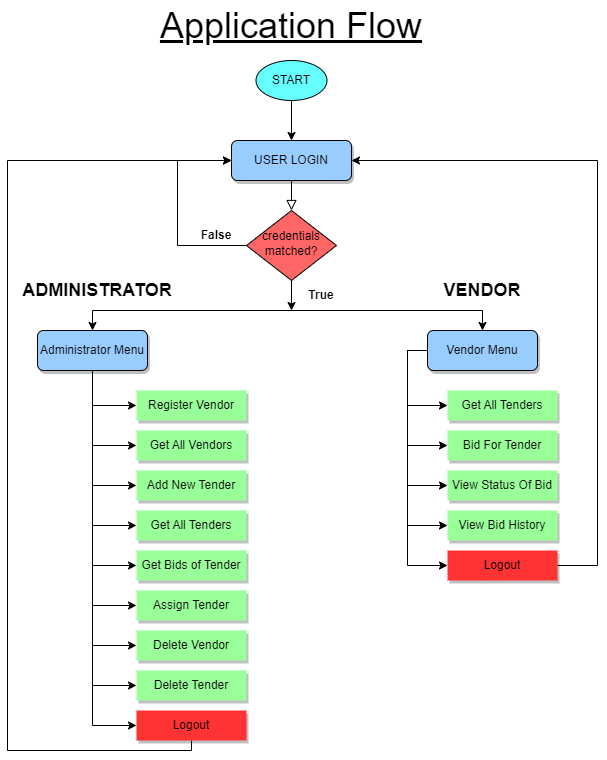

The diagram above was exported from draw.io. Its source (the exported page's mxGraphModel, read from the mxfile embedded in the PNG):
<mxGraphModel dx="1509" dy="636" grid="1" gridSize="10" guides="1" tooltips="1" connect="1" arrows="1" fold="1" page="1" pageScale="1" pageWidth="827" pageHeight="1169" math="0" shadow="0">
  <root>
    <mxCell id="WIyWlLk6GJQsqaUBKTNV-0" />
    <mxCell id="WIyWlLk6GJQsqaUBKTNV-1" parent="WIyWlLk6GJQsqaUBKTNV-0" />
    <mxCell id="WIyWlLk6GJQsqaUBKTNV-2" value="" style="rounded=0;html=1;jettySize=auto;orthogonalLoop=1;fontSize=11;endArrow=block;endFill=0;endSize=8;strokeWidth=1;shadow=0;labelBackgroundColor=none;edgeStyle=orthogonalEdgeStyle;" parent="WIyWlLk6GJQsqaUBKTNV-1" source="WIyWlLk6GJQsqaUBKTNV-3" target="WIyWlLk6GJQsqaUBKTNV-6" edge="1">
      <mxGeometry relative="1" as="geometry" />
    </mxCell>
    <mxCell id="WIyWlLk6GJQsqaUBKTNV-3" value="USER LOGIN" style="rounded=1;whiteSpace=wrap;html=1;fontSize=12;glass=0;strokeWidth=1;shadow=1;fillColor=#99CCFF;" parent="WIyWlLk6GJQsqaUBKTNV-1" vertex="1">
      <mxGeometry x="344" y="150" width="120" height="40" as="geometry" />
    </mxCell>
    <mxCell id="5_HZRINh3P8yw1zxRMVz-0" style="edgeStyle=orthogonalEdgeStyle;rounded=0;orthogonalLoop=1;jettySize=auto;html=1;entryX=0;entryY=0.5;entryDx=0;entryDy=0;fillColor=#FF0000;" edge="1" parent="WIyWlLk6GJQsqaUBKTNV-1" source="WIyWlLk6GJQsqaUBKTNV-6" target="WIyWlLk6GJQsqaUBKTNV-3">
      <mxGeometry relative="1" as="geometry">
        <Array as="points">
          <mxPoint x="290" y="255" />
          <mxPoint x="290" y="170" />
        </Array>
      </mxGeometry>
    </mxCell>
    <mxCell id="5_HZRINh3P8yw1zxRMVz-10" style="edgeStyle=orthogonalEdgeStyle;rounded=0;orthogonalLoop=1;jettySize=auto;html=1;" edge="1" parent="WIyWlLk6GJQsqaUBKTNV-1" source="WIyWlLk6GJQsqaUBKTNV-6">
      <mxGeometry relative="1" as="geometry">
        <mxPoint x="404" y="320" as="targetPoint" />
      </mxGeometry>
    </mxCell>
    <mxCell id="WIyWlLk6GJQsqaUBKTNV-6" value="credentials matched?" style="rhombus;whiteSpace=wrap;html=1;shadow=0;fontFamily=Helvetica;fontSize=12;align=center;strokeWidth=1;spacing=6;spacingTop=-4;fillColor=#FF6666;" parent="WIyWlLk6GJQsqaUBKTNV-1" vertex="1">
      <mxGeometry x="359" y="220" width="90" height="70" as="geometry" />
    </mxCell>
    <mxCell id="5_HZRINh3P8yw1zxRMVz-4" style="edgeStyle=orthogonalEdgeStyle;rounded=0;orthogonalLoop=1;jettySize=auto;html=1;entryX=0.5;entryY=0;entryDx=0;entryDy=0;" edge="1" parent="WIyWlLk6GJQsqaUBKTNV-1" source="5_HZRINh3P8yw1zxRMVz-3" target="WIyWlLk6GJQsqaUBKTNV-3">
      <mxGeometry relative="1" as="geometry" />
    </mxCell>
    <mxCell id="5_HZRINh3P8yw1zxRMVz-3" value="" style="ellipse;whiteSpace=wrap;html=1;fillColor=#66FFFF;" vertex="1" parent="WIyWlLk6GJQsqaUBKTNV-1">
      <mxGeometry x="368.5" y="70" width="71" height="40" as="geometry" />
    </mxCell>
    <mxCell id="5_HZRINh3P8yw1zxRMVz-5" value="START" style="text;html=1;strokeColor=none;fillColor=none;align=center;verticalAlign=middle;whiteSpace=wrap;rounded=0;" vertex="1" parent="WIyWlLk6GJQsqaUBKTNV-1">
      <mxGeometry x="374" y="75" width="60" height="30" as="geometry" />
    </mxCell>
    <mxCell id="5_HZRINh3P8yw1zxRMVz-11" value="&lt;b&gt;True&lt;/b&gt;" style="text;html=1;strokeColor=none;fillColor=none;align=center;verticalAlign=middle;whiteSpace=wrap;rounded=0;" vertex="1" parent="WIyWlLk6GJQsqaUBKTNV-1">
      <mxGeometry x="404" y="290" width="60" height="30" as="geometry" />
    </mxCell>
    <mxCell id="5_HZRINh3P8yw1zxRMVz-21" value="" style="endArrow=classic;startArrow=classic;html=1;rounded=0;exitX=0.5;exitY=0;exitDx=0;exitDy=0;entryX=0.5;entryY=0;entryDx=0;entryDy=0;" edge="1" parent="WIyWlLk6GJQsqaUBKTNV-1" source="5_HZRINh3P8yw1zxRMVz-22" target="5_HZRINh3P8yw1zxRMVz-24">
      <mxGeometry width="50" height="50" relative="1" as="geometry">
        <mxPoint x="200" y="320" as="sourcePoint" />
        <mxPoint x="600" y="320" as="targetPoint" />
        <Array as="points">
          <mxPoint x="205" y="320" />
          <mxPoint x="595" y="320" />
        </Array>
      </mxGeometry>
    </mxCell>
    <mxCell id="5_HZRINh3P8yw1zxRMVz-66" style="edgeStyle=orthogonalEdgeStyle;rounded=0;orthogonalLoop=1;jettySize=auto;html=1;entryX=0;entryY=0.5;entryDx=0;entryDy=0;" edge="1" parent="WIyWlLk6GJQsqaUBKTNV-1" source="5_HZRINh3P8yw1zxRMVz-22" target="5_HZRINh3P8yw1zxRMVz-38">
      <mxGeometry relative="1" as="geometry" />
    </mxCell>
    <mxCell id="5_HZRINh3P8yw1zxRMVz-67" style="edgeStyle=orthogonalEdgeStyle;rounded=0;orthogonalLoop=1;jettySize=auto;html=1;entryX=0;entryY=0.5;entryDx=0;entryDy=0;" edge="1" parent="WIyWlLk6GJQsqaUBKTNV-1" source="5_HZRINh3P8yw1zxRMVz-22" target="5_HZRINh3P8yw1zxRMVz-32">
      <mxGeometry relative="1" as="geometry" />
    </mxCell>
    <mxCell id="5_HZRINh3P8yw1zxRMVz-68" style="edgeStyle=orthogonalEdgeStyle;rounded=0;orthogonalLoop=1;jettySize=auto;html=1;entryX=0;entryY=0.5;entryDx=0;entryDy=0;" edge="1" parent="WIyWlLk6GJQsqaUBKTNV-1" source="5_HZRINh3P8yw1zxRMVz-22" target="5_HZRINh3P8yw1zxRMVz-33">
      <mxGeometry relative="1" as="geometry" />
    </mxCell>
    <mxCell id="5_HZRINh3P8yw1zxRMVz-69" style="edgeStyle=orthogonalEdgeStyle;rounded=0;orthogonalLoop=1;jettySize=auto;html=1;entryX=0;entryY=0.5;entryDx=0;entryDy=0;" edge="1" parent="WIyWlLk6GJQsqaUBKTNV-1" source="5_HZRINh3P8yw1zxRMVz-22" target="5_HZRINh3P8yw1zxRMVz-34">
      <mxGeometry relative="1" as="geometry" />
    </mxCell>
    <mxCell id="5_HZRINh3P8yw1zxRMVz-70" style="edgeStyle=orthogonalEdgeStyle;rounded=0;orthogonalLoop=1;jettySize=auto;html=1;entryX=0;entryY=0.5;entryDx=0;entryDy=0;" edge="1" parent="WIyWlLk6GJQsqaUBKTNV-1" source="5_HZRINh3P8yw1zxRMVz-22" target="5_HZRINh3P8yw1zxRMVz-35">
      <mxGeometry relative="1" as="geometry" />
    </mxCell>
    <mxCell id="5_HZRINh3P8yw1zxRMVz-71" style="edgeStyle=orthogonalEdgeStyle;rounded=0;orthogonalLoop=1;jettySize=auto;html=1;entryX=0;entryY=0.5;entryDx=0;entryDy=0;" edge="1" parent="WIyWlLk6GJQsqaUBKTNV-1" source="5_HZRINh3P8yw1zxRMVz-22" target="5_HZRINh3P8yw1zxRMVz-36">
      <mxGeometry relative="1" as="geometry" />
    </mxCell>
    <mxCell id="5_HZRINh3P8yw1zxRMVz-72" style="edgeStyle=orthogonalEdgeStyle;rounded=0;orthogonalLoop=1;jettySize=auto;html=1;entryX=0;entryY=0.5;entryDx=0;entryDy=0;" edge="1" parent="WIyWlLk6GJQsqaUBKTNV-1" source="5_HZRINh3P8yw1zxRMVz-22" target="5_HZRINh3P8yw1zxRMVz-37">
      <mxGeometry relative="1" as="geometry" />
    </mxCell>
    <mxCell id="5_HZRINh3P8yw1zxRMVz-85" style="edgeStyle=orthogonalEdgeStyle;rounded=0;orthogonalLoop=1;jettySize=auto;html=1;entryX=0;entryY=0.5;entryDx=0;entryDy=0;" edge="1" parent="WIyWlLk6GJQsqaUBKTNV-1" source="5_HZRINh3P8yw1zxRMVz-22" target="5_HZRINh3P8yw1zxRMVz-84">
      <mxGeometry relative="1" as="geometry" />
    </mxCell>
    <mxCell id="5_HZRINh3P8yw1zxRMVz-86" style="edgeStyle=orthogonalEdgeStyle;rounded=0;orthogonalLoop=1;jettySize=auto;html=1;entryX=0;entryY=0.5;entryDx=0;entryDy=0;" edge="1" parent="WIyWlLk6GJQsqaUBKTNV-1" source="5_HZRINh3P8yw1zxRMVz-22" target="5_HZRINh3P8yw1zxRMVz-83">
      <mxGeometry relative="1" as="geometry" />
    </mxCell>
    <mxCell id="5_HZRINh3P8yw1zxRMVz-22" value="Administrator Menu" style="rounded=1;whiteSpace=wrap;html=1;shadow=1;fillColor=#99CCFF;" vertex="1" parent="WIyWlLk6GJQsqaUBKTNV-1">
      <mxGeometry x="150" y="340" width="110" height="40" as="geometry" />
    </mxCell>
    <mxCell id="5_HZRINh3P8yw1zxRMVz-74" style="edgeStyle=orthogonalEdgeStyle;rounded=0;orthogonalLoop=1;jettySize=auto;html=1;entryX=0;entryY=0.5;entryDx=0;entryDy=0;" edge="1" parent="WIyWlLk6GJQsqaUBKTNV-1" source="5_HZRINh3P8yw1zxRMVz-24" target="5_HZRINh3P8yw1zxRMVz-49">
      <mxGeometry relative="1" as="geometry">
        <Array as="points">
          <mxPoint x="520" y="360" />
          <mxPoint x="520" y="415" />
        </Array>
      </mxGeometry>
    </mxCell>
    <mxCell id="5_HZRINh3P8yw1zxRMVz-75" style="edgeStyle=orthogonalEdgeStyle;rounded=0;orthogonalLoop=1;jettySize=auto;html=1;entryX=0;entryY=0.5;entryDx=0;entryDy=0;" edge="1" parent="WIyWlLk6GJQsqaUBKTNV-1" source="5_HZRINh3P8yw1zxRMVz-24" target="5_HZRINh3P8yw1zxRMVz-50">
      <mxGeometry relative="1" as="geometry">
        <Array as="points">
          <mxPoint x="520" y="360" />
          <mxPoint x="520" y="455" />
        </Array>
      </mxGeometry>
    </mxCell>
    <mxCell id="5_HZRINh3P8yw1zxRMVz-76" style="edgeStyle=orthogonalEdgeStyle;rounded=0;orthogonalLoop=1;jettySize=auto;html=1;entryX=0;entryY=0.5;entryDx=0;entryDy=0;" edge="1" parent="WIyWlLk6GJQsqaUBKTNV-1" source="5_HZRINh3P8yw1zxRMVz-24" target="5_HZRINh3P8yw1zxRMVz-51">
      <mxGeometry relative="1" as="geometry">
        <Array as="points">
          <mxPoint x="520" y="360" />
          <mxPoint x="520" y="495" />
        </Array>
      </mxGeometry>
    </mxCell>
    <mxCell id="5_HZRINh3P8yw1zxRMVz-77" style="edgeStyle=orthogonalEdgeStyle;rounded=0;orthogonalLoop=1;jettySize=auto;html=1;entryX=0;entryY=0.5;entryDx=0;entryDy=0;" edge="1" parent="WIyWlLk6GJQsqaUBKTNV-1" source="5_HZRINh3P8yw1zxRMVz-24" target="5_HZRINh3P8yw1zxRMVz-52">
      <mxGeometry relative="1" as="geometry">
        <Array as="points">
          <mxPoint x="520" y="360" />
          <mxPoint x="520" y="535" />
        </Array>
      </mxGeometry>
    </mxCell>
    <mxCell id="5_HZRINh3P8yw1zxRMVz-78" style="edgeStyle=orthogonalEdgeStyle;rounded=0;orthogonalLoop=1;jettySize=auto;html=1;entryX=0;entryY=0.5;entryDx=0;entryDy=0;" edge="1" parent="WIyWlLk6GJQsqaUBKTNV-1" source="5_HZRINh3P8yw1zxRMVz-24" target="5_HZRINh3P8yw1zxRMVz-53">
      <mxGeometry relative="1" as="geometry">
        <Array as="points">
          <mxPoint x="520" y="360" />
          <mxPoint x="520" y="575" />
        </Array>
      </mxGeometry>
    </mxCell>
    <mxCell id="5_HZRINh3P8yw1zxRMVz-24" value="Vendor Menu" style="rounded=1;whiteSpace=wrap;html=1;shadow=1;fillColor=#99CCFF;" vertex="1" parent="WIyWlLk6GJQsqaUBKTNV-1">
      <mxGeometry x="540" y="340" width="110" height="40" as="geometry" />
    </mxCell>
    <mxCell id="5_HZRINh3P8yw1zxRMVz-32" value="Register Vendor" style="text;html=1;strokeColor=none;fillColor=#99FF99;align=center;verticalAlign=middle;whiteSpace=wrap;rounded=0;shadow=1;" vertex="1" parent="WIyWlLk6GJQsqaUBKTNV-1">
      <mxGeometry x="249" y="400" width="110" height="30" as="geometry" />
    </mxCell>
    <mxCell id="5_HZRINh3P8yw1zxRMVz-33" value="Get All Vendors" style="text;html=1;strokeColor=none;fillColor=#99FF99;align=center;verticalAlign=middle;whiteSpace=wrap;rounded=0;shadow=1;" vertex="1" parent="WIyWlLk6GJQsqaUBKTNV-1">
      <mxGeometry x="249" y="440" width="110" height="30" as="geometry" />
    </mxCell>
    <mxCell id="5_HZRINh3P8yw1zxRMVz-34" value="Add New Tender" style="text;html=1;strokeColor=none;fillColor=#99FF99;align=center;verticalAlign=middle;whiteSpace=wrap;rounded=0;shadow=1;" vertex="1" parent="WIyWlLk6GJQsqaUBKTNV-1">
      <mxGeometry x="249" y="480" width="110" height="30" as="geometry" />
    </mxCell>
    <mxCell id="5_HZRINh3P8yw1zxRMVz-35" value="Get All Tenders" style="text;html=1;strokeColor=none;fillColor=#99FF99;align=center;verticalAlign=middle;whiteSpace=wrap;rounded=0;shadow=1;" vertex="1" parent="WIyWlLk6GJQsqaUBKTNV-1">
      <mxGeometry x="249" y="520" width="110" height="30" as="geometry" />
    </mxCell>
    <mxCell id="5_HZRINh3P8yw1zxRMVz-36" value="Get Bids of Tender" style="text;html=1;strokeColor=none;fillColor=#99FF99;align=center;verticalAlign=middle;whiteSpace=wrap;rounded=0;shadow=1;" vertex="1" parent="WIyWlLk6GJQsqaUBKTNV-1">
      <mxGeometry x="249" y="560" width="110" height="30" as="geometry" />
    </mxCell>
    <mxCell id="5_HZRINh3P8yw1zxRMVz-37" value="Assign Tender" style="text;html=1;strokeColor=none;fillColor=#99FF99;align=center;verticalAlign=middle;whiteSpace=wrap;rounded=0;shadow=1;" vertex="1" parent="WIyWlLk6GJQsqaUBKTNV-1">
      <mxGeometry x="249" y="600" width="110" height="30" as="geometry" />
    </mxCell>
    <mxCell id="5_HZRINh3P8yw1zxRMVz-38" value="Delete Vendor" style="text;html=1;strokeColor=none;fillColor=#99FF99;align=center;verticalAlign=middle;whiteSpace=wrap;rounded=0;shadow=1;" vertex="1" parent="WIyWlLk6GJQsqaUBKTNV-1">
      <mxGeometry x="249" y="640" width="110" height="30" as="geometry" />
    </mxCell>
    <mxCell id="5_HZRINh3P8yw1zxRMVz-49" value="Get All Tenders" style="text;html=1;strokeColor=none;fillColor=#99FF99;align=center;verticalAlign=middle;whiteSpace=wrap;rounded=0;shadow=1;" vertex="1" parent="WIyWlLk6GJQsqaUBKTNV-1">
      <mxGeometry x="560" y="400" width="110" height="30" as="geometry" />
    </mxCell>
    <mxCell id="5_HZRINh3P8yw1zxRMVz-50" value="Bid For Tender" style="text;html=1;strokeColor=none;fillColor=#99FF99;align=center;verticalAlign=middle;whiteSpace=wrap;rounded=0;shadow=1;" vertex="1" parent="WIyWlLk6GJQsqaUBKTNV-1">
      <mxGeometry x="560" y="440" width="110" height="30" as="geometry" />
    </mxCell>
    <mxCell id="5_HZRINh3P8yw1zxRMVz-51" value="View Status Of Bid" style="text;html=1;strokeColor=none;fillColor=#99FF99;align=center;verticalAlign=middle;whiteSpace=wrap;rounded=0;shadow=1;" vertex="1" parent="WIyWlLk6GJQsqaUBKTNV-1">
      <mxGeometry x="560" y="480" width="110" height="30" as="geometry" />
    </mxCell>
    <mxCell id="5_HZRINh3P8yw1zxRMVz-52" value="View Bid History" style="text;html=1;strokeColor=none;fillColor=#99FF99;align=center;verticalAlign=middle;whiteSpace=wrap;rounded=0;shadow=1;" vertex="1" parent="WIyWlLk6GJQsqaUBKTNV-1">
      <mxGeometry x="560" y="520" width="110" height="30" as="geometry" />
    </mxCell>
    <mxCell id="5_HZRINh3P8yw1zxRMVz-90" style="edgeStyle=orthogonalEdgeStyle;rounded=0;orthogonalLoop=1;jettySize=auto;html=1;entryX=1;entryY=0.5;entryDx=0;entryDy=0;fillColor=#FF0000;" edge="1" parent="WIyWlLk6GJQsqaUBKTNV-1" source="5_HZRINh3P8yw1zxRMVz-53" target="WIyWlLk6GJQsqaUBKTNV-3">
      <mxGeometry relative="1" as="geometry">
        <Array as="points">
          <mxPoint x="710" y="575" />
          <mxPoint x="710" y="170" />
        </Array>
      </mxGeometry>
    </mxCell>
    <mxCell id="5_HZRINh3P8yw1zxRMVz-53" value="Logout" style="text;html=1;strokeColor=none;fillColor=#FF3333;align=center;verticalAlign=middle;whiteSpace=wrap;rounded=0;shadow=1;" vertex="1" parent="WIyWlLk6GJQsqaUBKTNV-1">
      <mxGeometry x="560" y="560" width="110" height="30" as="geometry" />
    </mxCell>
    <mxCell id="5_HZRINh3P8yw1zxRMVz-1" value="&lt;b&gt;False&lt;/b&gt;" style="text;html=1;strokeColor=none;fillColor=none;align=center;verticalAlign=middle;whiteSpace=wrap;rounded=0;" vertex="1" parent="WIyWlLk6GJQsqaUBKTNV-1">
      <mxGeometry x="299" y="230" width="60" height="30" as="geometry" />
    </mxCell>
    <mxCell id="5_HZRINh3P8yw1zxRMVz-81" value="&lt;h2&gt;ADMINISTRATOR&lt;/h2&gt;" style="text;html=1;strokeColor=none;fillColor=none;align=center;verticalAlign=middle;whiteSpace=wrap;rounded=0;" vertex="1" parent="WIyWlLk6GJQsqaUBKTNV-1">
      <mxGeometry x="140" y="280" width="140" height="40" as="geometry" />
    </mxCell>
    <mxCell id="5_HZRINh3P8yw1zxRMVz-82" value="&lt;h2&gt;VENDOR&lt;/h2&gt;" style="text;html=1;strokeColor=none;fillColor=none;align=center;verticalAlign=middle;whiteSpace=wrap;rounded=0;" vertex="1" parent="WIyWlLk6GJQsqaUBKTNV-1">
      <mxGeometry x="525" y="280" width="140" height="40" as="geometry" />
    </mxCell>
    <mxCell id="5_HZRINh3P8yw1zxRMVz-83" value="Delete Tender" style="text;html=1;strokeColor=none;fillColor=#99FF99;align=center;verticalAlign=middle;whiteSpace=wrap;rounded=0;shadow=1;" vertex="1" parent="WIyWlLk6GJQsqaUBKTNV-1">
      <mxGeometry x="249" y="680" width="110" height="30" as="geometry" />
    </mxCell>
    <mxCell id="5_HZRINh3P8yw1zxRMVz-91" style="edgeStyle=orthogonalEdgeStyle;rounded=0;orthogonalLoop=1;jettySize=auto;html=1;entryX=0;entryY=0.5;entryDx=0;entryDy=0;fillColor=#FF3333;" edge="1" parent="WIyWlLk6GJQsqaUBKTNV-1" source="5_HZRINh3P8yw1zxRMVz-84" target="WIyWlLk6GJQsqaUBKTNV-3">
      <mxGeometry relative="1" as="geometry">
        <Array as="points">
          <mxPoint x="304" y="760" />
          <mxPoint x="120" y="760" />
          <mxPoint x="120" y="170" />
        </Array>
      </mxGeometry>
    </mxCell>
    <mxCell id="5_HZRINh3P8yw1zxRMVz-84" value="Logout" style="text;html=1;strokeColor=none;fillColor=#FF3333;align=center;verticalAlign=middle;whiteSpace=wrap;rounded=0;shadow=1;" vertex="1" parent="WIyWlLk6GJQsqaUBKTNV-1">
      <mxGeometry x="249" y="720" width="110" height="30" as="geometry" />
    </mxCell>
    <mxCell id="5_HZRINh3P8yw1zxRMVz-96" value="&lt;font style=&quot;font-size: 36px;&quot;&gt;&lt;u&gt;Application Flow&lt;/u&gt;&lt;/font&gt;" style="text;html=1;strokeColor=none;fillColor=none;align=center;verticalAlign=middle;whiteSpace=wrap;rounded=0;" vertex="1" parent="WIyWlLk6GJQsqaUBKTNV-1">
      <mxGeometry x="204" y="10" width="400" height="50" as="geometry" />
    </mxCell>
  </root>
</mxGraphModel>